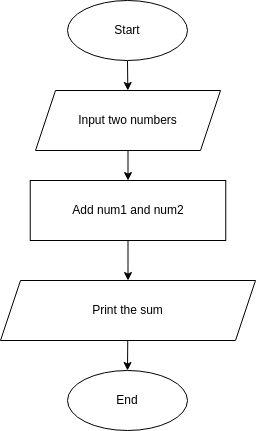

The diagram above was exported from draw.io. Its source (the exported page's mxGraphModel, read from the mxfile embedded in the PNG):
<mxGraphModel dx="1378" dy="519" grid="1" gridSize="10" guides="1" tooltips="1" connect="1" arrows="1" fold="1" page="1" pageScale="1" pageWidth="850" pageHeight="1100" math="0" shadow="0">
  <root>
    <mxCell id="0" />
    <mxCell id="1" parent="0" />
    <mxCell id="5" value="" style="edgeStyle=none;html=1;" edge="1" parent="1" source="2" target="3">
      <mxGeometry relative="1" as="geometry" />
    </mxCell>
    <mxCell id="2" value="Start" style="ellipse;whiteSpace=wrap;html=1;" vertex="1" parent="1">
      <mxGeometry x="365" y="130" width="120" height="60" as="geometry" />
    </mxCell>
    <mxCell id="12" value="" style="edgeStyle=none;html=1;" edge="1" parent="1" source="3" target="11">
      <mxGeometry relative="1" as="geometry" />
    </mxCell>
    <mxCell id="3" value="Input two numbers" style="shape=parallelogram;perimeter=parallelogramPerimeter;whiteSpace=wrap;html=1;fixedSize=1;" vertex="1" parent="1">
      <mxGeometry x="333" y="220" width="185" height="60" as="geometry" />
    </mxCell>
    <mxCell id="4" value="End" style="ellipse;whiteSpace=wrap;html=1;" vertex="1" parent="1">
      <mxGeometry x="365" y="500" width="120" height="60" as="geometry" />
    </mxCell>
    <mxCell id="9" value="" style="edgeStyle=none;html=1;" edge="1" parent="1" source="7" target="4">
      <mxGeometry relative="1" as="geometry" />
    </mxCell>
    <mxCell id="7" value="Print the sum" style="shape=parallelogram;perimeter=parallelogramPerimeter;whiteSpace=wrap;html=1;fixedSize=1;" vertex="1" parent="1">
      <mxGeometry x="298" y="410" width="255" height="60" as="geometry" />
    </mxCell>
    <mxCell id="13" value="" style="edgeStyle=none;html=1;" edge="1" parent="1" source="11" target="7">
      <mxGeometry relative="1" as="geometry" />
    </mxCell>
    <mxCell id="11" value="Add num1 and num2" style="whiteSpace=wrap;html=1;" vertex="1" parent="1">
      <mxGeometry x="327.75" y="310" width="195.5" height="60" as="geometry" />
    </mxCell>
  </root>
</mxGraphModel>